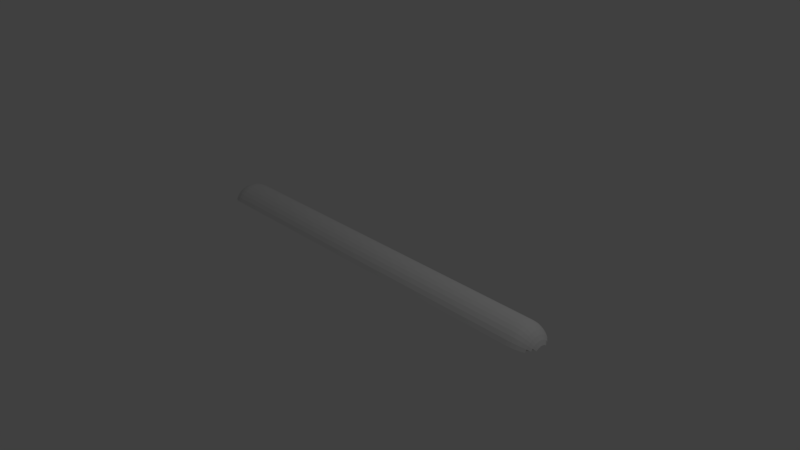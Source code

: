 # Source: rm_speedbump.blend  (saved by Blender 2.78.0; exported with 4.5.12 LTS)
import bpy
from mathutils import Matrix  # noqa: F401  (used for matrix-valued properties, if any)

bpy.ops.wm.read_factory_settings(use_empty=True)
scene = bpy.context.scene
scene.name = 'Scene'

# ---- collections
col_collection_1 = bpy.data.collections.new('Collection 1'); scene.collection.children.link(col_collection_1)
col_collection_2 = bpy.data.collections.new('Collection 2'); scene.collection.children.link(col_collection_2)
col_collection_2.hide_render = True
col_collection_2.hide_viewport = True

# ---- world
world_world = bpy.data.worlds.new('World'); scene.world = world_world
world_world.color = (0.05088, 0.05088, 0.05088)
world_world.use_sun_shadow = False
world_world.sun_shadow_jitter_overblur = 0.0
world_world.cycles.sampling_method = 'MANUAL'

# ---- cameras
cam_camera = bpy.data.cameras.new('Camera')
cam_camera.clip_end = 100.0
cam_camera.lens = 35.0
cam_camera.sensor_width = 32.0
cam_camera.sensor_height = 18.0
cam_camera.ortho_scale = 7.314
cam_camera.dof.focus_distance = 0.0
cam_camera.dof.aperture_fstop = 128.0

# ---- lights
light_lamp = bpy.data.lights.new('Lamp', 'POINT')
light_lamp.transmission_factor = 0.0
light_lamp.cutoff_distance = 30.0
light_lamp.energy = 100.0
light_lamp.shadow_buffer_clip_start = 1.001
light_lamp.shadow_soft_size = 0.1
light_lamp.shadow_maximum_resolution = 0.006
light_lamp.use_absolute_resolution = True

# ---- meshes
me_sphere_001 = bpy.data.meshes.new('Sphere.001')
me_sphere_001.from_pydata([(-2.5, -0.2772, -0.02828), (-2.667, -0.2305, -0.04763), (-2.5, -0.1667, 0.1064), (-2.667, -0.1386, 0.06432), (-2.777, -0.06378, -0.04763), (-2.5, -4.211e-08, 0.1569), (-2.667, -4.211e-08, 0.1064), (-2.777, -7.564e-08, -0.02828), (-2.5, 0.1667, 0.1064), (-2.663, 0.1366, 0.06209), (-2.781, 0.06603, -0.04514), (-2.5, 0.2772, -0.02828), (-2.674, 0.235, -0.04258), (2.693, -0.2305, -0.04763), (2.526, -0.2772, -0.02828), (2.803, -0.06378, -0.04763), (2.693, -0.1386, 0.06432), (2.526, -0.1667, 0.1064), (2.803, 6.829e-08, -0.02828), (2.693, 1.108e-07, 0.1064), (2.526, 1.108e-07, 0.1569), (2.803, 0.06378, -0.04763), (2.693, 0.1386, 0.06432), (2.526, 0.1667, 0.1064), (2.693, 0.2305, -0.04763), (2.526, 0.2772, -0.02828)], [], [(2, 3, 1, 0), (1, 3, 4), (3, 6, 7, 4), (5, 6, 3, 2), (6, 9, 10, 7), (8, 9, 6, 5), (11, 12, 9, 8), (5, 20, 23, 8), (8, 23, 25, 11), (10, 9, 12), (0, 14, 17, 2), (2, 17, 20, 5), (15, 16, 13), (14, 13, 16, 17), (16, 15, 18, 19), (17, 16, 19, 20), (20, 19, 22, 23), (19, 18, 21, 22), (22, 21, 24), (23, 22, 24, 25)])
me_sphere_001.use_remesh_preserve_volume = False
me_sphere_001.use_remesh_preserve_attributes = False
me_sphere_001.use_mirror_vertex_groups = False
me_sphere_001.update()
me_sphere = bpy.data.meshes.new('Sphere')
me_sphere.from_pydata([(-2.5, -0.2772, -0.02828), (-2.559, -0.2718, -0.03048), (-2.615, -0.2561, -0.03702), (-2.667, -0.2305, -0.04763), (-2.712, -0.196, -0.0619), (-2.5, -0.2494, 0.02359), (-2.559, -0.2446, 0.02039), (-2.615, -0.2305, 0.0109), (-2.667, -0.2074, -0.004501), (-2.712, -0.1764, -0.02523), (-2.749, -0.1386, -0.05049), (-2.5, -0.2121, 0.06905), (-2.559, -0.2081, 0.06497), (-2.615, -0.196, 0.0529), (-2.667, -0.1764, 0.0333), (-2.712, -0.15, 0.006917), (-2.749, -0.1179, -0.02523), (-2.777, -0.08118, -0.0619), (-2.5, -0.1667, 0.1064), (-2.559, -0.1635, 0.1016), (-2.615, -0.154, 0.08737), (-2.667, -0.1386, 0.06432), (-2.712, -0.1179, 0.0333), (-2.749, -0.0926, -0.004501), (-2.777, -0.06378, -0.04763), (-2.5, -0.1148, 0.1341), (-2.559, -0.1126, 0.1288), (-2.615, -0.1061, 0.113), (-2.667, -0.09546, 0.08737), (-2.712, -0.08118, 0.0529), (-2.749, -0.06378, 0.0109), (-2.777, -0.04393, -0.03702), (-2.5, -0.05853, 0.1512), (-2.559, -0.0574, 0.1455), (-2.615, -0.05407, 0.1288), (-2.667, -0.04866, 0.1016), (-2.712, -0.04138, 0.06497), (-2.749, -0.03252, 0.02039), (-2.777, -0.0224, -0.03048), (-2.5, -4.211e-08, 0.1569), (-2.559, -2.87e-08, 0.1512), (-2.615, -9.576e-08, 0.1341), (-2.667, -4.211e-08, 0.1064), (-2.712, -5.552e-08, 0.06905), (-2.749, -7.787e-08, 0.02359), (-2.777, -7.564e-08, -0.02828), (-2.5, 0.05853, 0.1512), (-2.559, 0.0574, 0.1455), (-2.615, 0.05407, 0.1288), (-2.667, 0.04866, 0.1016), (-2.712, 0.04138, 0.06497), (-2.749, 0.03252, 0.02039), (-2.777, 0.0224, -0.03048), (-2.5, 0.1148, 0.1341), (-2.559, 0.1126, 0.1288), (-2.615, 0.1061, 0.113), (-2.667, 0.09546, 0.08737), (-2.712, 0.08118, 0.0529), (-2.749, 0.06378, 0.0109), (-2.777, 0.04393, -0.03702), (-2.5, 0.1667, 0.1064), (-2.559, 0.1635, 0.1016), (-2.615, 0.154, 0.08737), (-2.667, 0.1386, 0.06432), (-2.712, 0.1179, 0.0333), (-2.749, 0.0926, -0.004502), (-2.777, 0.06378, -0.04763), (-2.5, 0.2121, 0.06905), (-2.559, 0.2081, 0.06497), (-2.615, 0.196, 0.0529), (-2.667, 0.1764, 0.0333), (-2.712, 0.15, 0.006917), (-2.749, 0.1179, -0.02523), (-2.777, 0.08118, -0.0619), (-2.5, 0.2494, 0.02359), (-2.559, 0.2446, 0.02038), (-2.615, 0.2305, 0.0109), (-2.667, 0.2074, -0.004502), (-2.712, 0.1764, -0.02523), (-2.749, 0.1386, -0.05049), (-2.5, 0.2772, -0.02828), (-2.559, 0.2718, -0.03048), (-2.615, 0.2561, -0.03702), (-2.667, 0.2305, -0.04763), (-2.712, 0.196, -0.0619), (2.738, -0.196, -0.0619), (2.693, -0.2305, -0.04763), (2.641, -0.2561, -0.03702), (2.585, -0.2718, -0.03048), (2.526, -0.2772, -0.02828), (2.776, -0.1386, -0.05049), (2.738, -0.1764, -0.02523), (2.693, -0.2074, -0.004501), (2.641, -0.2305, 0.0109), (2.585, -0.2446, 0.02039), (2.526, -0.2494, 0.02359), (2.803, -0.08118, -0.0619), (2.776, -0.1179, -0.02523), (2.738, -0.15, 0.006917), (2.693, -0.1764, 0.0333), (2.641, -0.196, 0.0529), (2.585, -0.2081, 0.06497), (2.526, -0.2121, 0.06905), (2.803, -0.06378, -0.04763), (2.776, -0.0926, -0.004501), (2.738, -0.1179, 0.0333), (2.693, -0.1386, 0.06432), (2.641, -0.154, 0.08737), (2.585, -0.1635, 0.1016), (2.526, -0.1667, 0.1064), (2.803, -0.04393, -0.03702), (2.776, -0.06378, 0.0109), (2.738, -0.08118, 0.0529), (2.693, -0.09546, 0.08737), (2.641, -0.1061, 0.113), (2.585, -0.1126, 0.1288), (2.526, -0.1148, 0.1341), (2.803, -0.0224, -0.03048), (2.776, -0.03252, 0.02039), (2.738, -0.04138, 0.06497), (2.693, -0.04866, 0.1016), (2.641, -0.05407, 0.1288), (2.585, -0.0574, 0.1455), (2.526, -0.05853, 0.1512), (2.803, 6.829e-08, -0.02828), (2.776, 6.829e-08, 0.02359), (2.738, 9.735e-08, 0.06905), (2.693, 1.108e-07, 0.1064), (2.641, 5.711e-08, 0.1341), (2.585, 1.242e-07, 0.1512), (2.526, 1.108e-07, 0.1569), (2.803, 0.0224, -0.03048), (2.776, 0.03252, 0.02039), (2.738, 0.04139, 0.06497), (2.693, 0.04866, 0.1016), (2.641, 0.05407, 0.1288), (2.585, 0.0574, 0.1455), (2.526, 0.05853, 0.1512), (2.803, 0.04393, -0.03702), (2.776, 0.06378, 0.0109), (2.738, 0.08118, 0.0529), (2.693, 0.09546, 0.08737), (2.641, 0.1061, 0.113), (2.585, 0.1126, 0.1288), (2.526, 0.1148, 0.1341), (2.803, 0.06378, -0.04763), (2.776, 0.0926, -0.004501), (2.738, 0.1179, 0.0333), (2.693, 0.1386, 0.06432), (2.641, 0.154, 0.08737), (2.585, 0.1635, 0.1016), (2.526, 0.1667, 0.1064), (2.803, 0.08118, -0.0619), (2.776, 0.1179, -0.02523), (2.738, 0.15, 0.006917), (2.693, 0.1764, 0.0333), (2.641, 0.196, 0.0529), (2.585, 0.2081, 0.06497), (2.526, 0.2121, 0.06905), (2.776, 0.1386, -0.05049), (2.738, 0.1764, -0.02523), (2.693, 0.2074, -0.004501), (2.641, 0.2305, 0.0109), (2.585, 0.2446, 0.02039), (2.526, 0.2494, 0.02359), (2.738, 0.196, -0.0619), (2.693, 0.2305, -0.04763), (2.641, 0.2561, -0.03702), (2.585, 0.2718, -0.03048), (2.526, 0.2772, -0.02828)], [], [(4, 3, 8, 9), (1, 0, 5, 6), (2, 1, 6, 7), (3, 2, 7, 8), (6, 5, 11, 12), (7, 6, 12, 13), (8, 7, 13, 14), (9, 8, 14, 15), (10, 9, 15, 16), (16, 15, 22, 23), (17, 16, 23, 24), (12, 11, 18, 19), (13, 12, 19, 20), (14, 13, 20, 21), (15, 14, 21, 22), (19, 18, 25, 26), (20, 19, 26, 27), (21, 20, 27, 28), (22, 21, 28, 29), (23, 22, 29, 30), (24, 23, 30, 31), (30, 29, 36, 37), (31, 30, 37, 38), (26, 25, 32, 33), (27, 26, 33, 34), (28, 27, 34, 35), (29, 28, 35, 36), (34, 33, 40, 41), (35, 34, 41, 42), (36, 35, 42, 43), (37, 36, 43, 44), (38, 37, 44, 45), (33, 32, 39, 40), (45, 44, 51, 52), (40, 39, 46, 47), (41, 40, 47, 48), (42, 41, 48, 49), (43, 42, 49, 50), (44, 43, 50, 51), (48, 47, 54, 55), (49, 48, 55, 56), (50, 49, 56, 57), (51, 50, 57, 58), (52, 51, 58, 59), (47, 46, 53, 54), (59, 58, 65, 66), (54, 53, 60, 61), (55, 54, 61, 62), (56, 55, 62, 63), (57, 56, 63, 64), (58, 57, 64, 65), (63, 62, 69, 70), (64, 63, 70, 71), (65, 64, 71, 72), (66, 65, 72, 73), (61, 60, 67, 68), (62, 61, 68, 69), (60, 53, 144, 151), (68, 67, 74, 75), (5, 0, 89, 95), (69, 68, 75, 76), (70, 69, 76, 77), (25, 18, 109, 116), (71, 70, 77, 78), (80, 74, 164, 169), (72, 71, 78, 79), (78, 77, 83, 84), (46, 39, 130, 137), (11, 5, 95, 102), (67, 60, 151, 158), (75, 74, 80, 81), (76, 75, 81, 82), (77, 76, 82, 83), (32, 25, 116, 123), (53, 46, 137, 144), (18, 11, 102, 109), (39, 32, 123, 130), (74, 67, 158, 164), (86, 85, 91, 92), (87, 86, 92, 93), (88, 87, 93, 94), (89, 88, 94, 95), (91, 90, 97, 98), (92, 91, 98, 99), (93, 92, 99, 100), (94, 93, 100, 101), (95, 94, 101, 102), (99, 98, 105, 106), (100, 99, 106, 107), (101, 100, 107, 108), (102, 101, 108, 109), (97, 96, 103, 104), (98, 97, 104, 105), (104, 103, 110, 111), (105, 104, 111, 112), (106, 105, 112, 113), (107, 106, 113, 114), (108, 107, 114, 115), (109, 108, 115, 116), (114, 113, 120, 121), (115, 114, 121, 122), (116, 115, 122, 123), (111, 110, 117, 118), (112, 111, 118, 119), (113, 112, 119, 120), (118, 117, 124, 125), (119, 118, 125, 126), (120, 119, 126, 127), (121, 120, 127, 128), (122, 121, 128, 129), (123, 122, 129, 130), (128, 127, 134, 135), (129, 128, 135, 136), (130, 129, 136, 137), (125, 124, 131, 132), (126, 125, 132, 133), (127, 126, 133, 134), (132, 131, 138, 139), (133, 132, 139, 140), (134, 133, 140, 141), (135, 134, 141, 142), (136, 135, 142, 143), (137, 136, 143, 144), (143, 142, 149, 150), (144, 143, 150, 151), (139, 138, 145, 146), (140, 139, 146, 147), (141, 140, 147, 148), (142, 141, 148, 149), (147, 146, 153, 154), (148, 147, 154, 155), (149, 148, 155, 156), (150, 149, 156, 157), (151, 150, 157, 158), (146, 145, 152, 153), (158, 157, 163, 164), (154, 153, 159, 160), (155, 154, 160, 161), (156, 155, 161, 162), (157, 156, 162, 163), (161, 160, 165, 166), (162, 161, 166, 167), (163, 162, 167, 168), (164, 163, 168, 169)])
_uv = me_sphere.uv_layers.new(name='UVMap')
_uv.uv.foreach_set('vector', [0.02827, 0.04871, 0.04273, 0.03004, 0.04549, 0.07848, 0.03093, 0.09035, 0.07248, 0.00551, 0.08763, 8.31e-05, 0.0885, 0.05899, 0.07407, 0.06299, 0.05754, 0.01571, 0.07248, 0.00551, 0.07407, 0.06299, 0.0598, 0.06923, 0.04273, 0.03004, 0.05754, 0.01571, 0.0598, 0.06923, 0.04549, 0.07848, 0.07407, 0.06299, 0.0885, 0.05899, 0.08908, 0.1165, 0.07502, 0.1184, 0.0598, 0.06923, 0.07407, 0.06299, 0.07502, 0.1184, 0.0611, 0.1213, 0.04549, 0.07848, 0.0598, 0.06923, 0.0611, 0.1213, 0.04711, 0.1259, 0.03093, 0.09035, 0.04549, 0.07848, 0.04711, 0.1259, 0.0328, 0.1317, 0.01638, 0.1071, 0.03093, 0.09035, 0.0328, 0.1317, 0.01808, 0.14, 0.01808, 0.14, 0.0328, 0.1317, 0.03346, 0.1726, 0.01885, 0.1732, 0.003172, 0.1519, 0.01808, 0.14, 0.01885, 0.1732, 0.00381, 0.175, 0.07502, 0.1184, 0.08908, 0.1165, 0.08923, 0.1733, 0.07531, 0.1729, 0.0611, 0.1213, 0.07502, 0.1184, 0.07531, 0.1729, 0.06152, 0.1726, 0.04711, 0.1259, 0.0611, 0.1213, 0.06152, 0.1726, 0.04764, 0.1727, 0.0328, 0.1317, 0.04711, 0.1259, 0.04764, 0.1727, 0.03346, 0.1726, 0.07531, 0.1729, 0.08923, 0.1733, 0.08895, 0.23, 0.07495, 0.2275, 0.06152, 0.1726, 0.07531, 0.1729, 0.07495, 0.2275, 0.06106, 0.2238, 0.04764, 0.1727, 0.06152, 0.1726, 0.06106, 0.2238, 0.0471, 0.2194, 0.03346, 0.1726, 0.04764, 0.1727, 0.0471, 0.2194, 0.03292, 0.2133, 0.01885, 0.1732, 0.03346, 0.1726, 0.03292, 0.2133, 0.01841, 0.2061, 0.00381, 0.175, 0.01885, 0.1732, 0.01841, 0.2061, 0.003488, 0.1983, 0.01841, 0.2061, 0.03292, 0.2133, 0.03115, 0.2539, 0.01678, 0.2386, 0.003488, 0.1983, 0.01841, 0.2061, 0.01678, 0.2386, 0.002241, 0.2212, 0.07495, 0.2275, 0.08895, 0.23, 0.08829, 0.2872, 0.07396, 0.2828, 0.06106, 0.2238, 0.07495, 0.2275, 0.07396, 0.2828, 0.05967, 0.2759, 0.0471, 0.2194, 0.06106, 0.2238, 0.05967, 0.2759, 0.04543, 0.2665, 0.03292, 0.2133, 0.0471, 0.2194, 0.04543, 0.2665, 0.03115, 0.2539, 0.05967, 0.2759, 0.07396, 0.2828, 0.07236, 0.3403, 0.05725, 0.3303, 0.04543, 0.2665, 0.05967, 0.2759, 0.05725, 0.3303, 0.04247, 0.3144, 0.03115, 0.2539, 0.04543, 0.2665, 0.04247, 0.3144, 0.028, 0.2945, 0.01678, 0.2386, 0.03115, 0.2539, 0.028, 0.2945, 0.01387, 0.2703, 0.002241, 0.2212, 0.01678, 0.2386, 0.01387, 0.2703, 8.31e-05, 0.243, 0.07396, 0.2828, 0.08829, 0.2872, 0.08742, 0.3454, 0.07236, 0.3403, 0.0005028, 0.4438, 0.0142, 0.4184, 0.01691, 0.4498, 0.002462, 0.4655, 0.07226, 0.3509, 0.08742, 0.3454, 0.08829, 0.4043, 0.07386, 0.4083, 0.05732, 0.3612, 0.07226, 0.3509, 0.07386, 0.4083, 0.05959, 0.4146, 0.04253, 0.3756, 0.05732, 0.3612, 0.05959, 0.4146, 0.04539, 0.4239, 0.02816, 0.3954, 0.04253, 0.3756, 0.04539, 0.4239, 0.03118, 0.4357, 0.0142, 0.4184, 0.02816, 0.3954, 0.03118, 0.4357, 0.01691, 0.4498, 0.05959, 0.4146, 0.07386, 0.4083, 0.07481, 0.4638, 0.06092, 0.4667, 0.04539, 0.4239, 0.05959, 0.4146, 0.06092, 0.4667, 0.04697, 0.4709, 0.03118, 0.4357, 0.04539, 0.4239, 0.04697, 0.4709, 0.03283, 0.4761, 0.01691, 0.4498, 0.03118, 0.4357, 0.03283, 0.4761, 0.01837, 0.4821, 0.002462, 0.4655, 0.01691, 0.4498, 0.01837, 0.4821, 0.003494, 0.4883, 0.07386, 0.4083, 0.08829, 0.4043, 0.08886, 0.4619, 0.07481, 0.4638, 0.003494, 0.4883, 0.01837, 0.4821, 0.01861, 0.515, 0.003598, 0.5115, 0.07481, 0.4638, 0.08886, 0.4619, 0.08902, 0.5187, 0.0751, 0.5183, 0.06092, 0.4667, 0.07481, 0.4638, 0.0751, 0.5183, 0.06132, 0.5178, 0.04697, 0.4709, 0.06092, 0.4667, 0.06132, 0.5178, 0.04741, 0.5176, 0.03283, 0.4761, 0.04697, 0.4709, 0.04741, 0.5176, 0.03323, 0.5168, 0.01837, 0.4821, 0.03283, 0.4761, 0.03323, 0.5168, 0.01861, 0.515, 0.04741, 0.5176, 0.06132, 0.5178, 0.06081, 0.5691, 0.04678, 0.5644, 0.03323, 0.5168, 0.04741, 0.5176, 0.04678, 0.5644, 0.03244, 0.5577, 0.01861, 0.515, 0.03323, 0.5168, 0.03244, 0.5577, 0.01762, 0.5483, 0.003598, 0.5115, 0.01861, 0.515, 0.01762, 0.5483, 0.002763, 0.5345, 0.0751, 0.5183, 0.08902, 0.5187, 0.08873, 0.5753, 0.07472, 0.5728, 0.06132, 0.5178, 0.0751, 0.5183, 0.07472, 0.5728, 0.06081, 0.5691, 0.08902, 0.5187, 0.08886, 0.4619, 0.9109, 0.4611, 0.9107, 0.5178, 0.07472, 0.5728, 0.08873, 0.5753, 0.08806, 0.6326, 0.07373, 0.6282, 0.0885, 0.05899, 0.08763, 8.31e-05, 0.9127, 0.0001223, 0.9119, 0.05828, 0.06081, 0.5691, 0.07472, 0.5728, 0.07373, 0.6282, 0.05942, 0.6213, 0.04678, 0.5644, 0.06081, 0.5691, 0.05942, 0.6213, 0.04508, 0.6119, 0.08895, 0.23, 0.08923, 0.1733, 0.911, 0.1723, 0.9111, 0.2292, 0.03244, 0.5577, 0.04678, 0.5644, 0.04508, 0.6119, 0.0304, 0.5994, 0.0872, 0.6907, 0.08806, 0.6326, 0.9114, 0.632, 0.9123, 0.6908, 0.01762, 0.5483, 0.03244, 0.5577, 0.0304, 0.5994, 0.0157, 0.5815, 0.0304, 0.5994, 0.04508, 0.6119, 0.04223, 0.6603, 0.02762, 0.6413, 0.08829, 0.4043, 0.08742, 0.3454, 0.9125, 0.3455, 0.9116, 0.4038, 0.08908, 0.1165, 0.0885, 0.05899, 0.9119, 0.05828, 0.9112, 0.1155, 0.08873, 0.5753, 0.08902, 0.5187, 0.9107, 0.5178, 0.9108, 0.5746, 0.07373, 0.6282, 0.08806, 0.6326, 0.0872, 0.6907, 0.07215, 0.6857, 0.05942, 0.6213, 0.07373, 0.6282, 0.07215, 0.6857, 0.05703, 0.6758, 0.04508, 0.6119, 0.05942, 0.6213, 0.05703, 0.6758, 0.04223, 0.6603, 0.08829, 0.2872, 0.08895, 0.23, 0.9111, 0.2292, 0.9117, 0.2867, 0.08886, 0.4619, 0.08829, 0.4043, 0.9116, 0.4038, 0.9109, 0.4611, 0.08923, 0.1733, 0.08908, 0.1165, 0.9112, 0.1155, 0.911, 0.1723, 0.08742, 0.3454, 0.08829, 0.2872, 0.9117, 0.2867, 0.9125, 0.3455, 0.08806, 0.6326, 0.08873, 0.5753, 0.9108, 0.5746, 0.9114, 0.632, 0.9578, 0.02919, 0.9727, 0.04827, 0.9699, 0.09086, 0.955, 0.07842, 0.9428, 0.0146, 0.9578, 0.02919, 0.955, 0.07842, 0.9405, 0.06901, 0.9277, 0.005015, 0.9428, 0.0146, 0.9405, 0.06901, 0.9262, 0.06247, 0.9127, 0.0001223, 0.9277, 0.005015, 0.9262, 0.06247, 0.9119, 0.05828, 0.9699, 0.09086, 0.9847, 0.1091, 0.9827, 0.1426, 0.9678, 0.133, 0.955, 0.07842, 0.9699, 0.09086, 0.9678, 0.133, 0.9533, 0.1262, 0.9405, 0.06901, 0.955, 0.07842, 0.9533, 0.1262, 0.9392, 0.1214, 0.9262, 0.06247, 0.9405, 0.06901, 0.9392, 0.1214, 0.9253, 0.118, 0.9119, 0.05828, 0.9262, 0.06247, 0.9253, 0.118, 0.9112, 0.1155, 0.9533, 0.1262, 0.9678, 0.133, 0.967, 0.1742, 0.9527, 0.1733, 0.9392, 0.1214, 0.9533, 0.1262, 0.9527, 0.1733, 0.9388, 0.1728, 0.9253, 0.118, 0.9392, 0.1214, 0.9388, 0.1728, 0.9249, 0.1727, 0.9112, 0.1155, 0.9253, 0.118, 0.9249, 0.1727, 0.911, 0.1723, 0.9827, 0.1426, 0.9976, 0.1566, 0.9968, 0.1798, 0.9817, 0.1761, 0.9678, 0.133, 0.9827, 0.1426, 0.9817, 0.1761, 0.967, 0.1742, 0.9817, 0.1761, 0.9968, 0.1798, 0.9969, 0.2032, 0.9819, 0.2091, 0.967, 0.1742, 0.9817, 0.1761, 0.9819, 0.2091, 0.9673, 0.215, 0.9527, 0.1733, 0.967, 0.1742, 0.9673, 0.215, 0.9531, 0.2202, 0.9388, 0.1728, 0.9527, 0.1733, 0.9531, 0.2202, 0.9391, 0.2242, 0.9249, 0.1727, 0.9388, 0.1728, 0.9391, 0.2242, 0.9252, 0.2274, 0.911, 0.1723, 0.9249, 0.1727, 0.9252, 0.2274, 0.9111, 0.2292, 0.9391, 0.2242, 0.9531, 0.2202, 0.9547, 0.2674, 0.9404, 0.2764, 0.9252, 0.2274, 0.9391, 0.2242, 0.9404, 0.2764, 0.9261, 0.2829, 0.9111, 0.2292, 0.9252, 0.2274, 0.9261, 0.2829, 0.9117, 0.2867, 0.9819, 0.2091, 0.9969, 0.2032, 0.9979, 0.2261, 0.9833, 0.2416, 0.9673, 0.215, 0.9819, 0.2091, 0.9833, 0.2416, 0.969, 0.2557, 0.9531, 0.2202, 0.9673, 0.215, 0.969, 0.2557, 0.9547, 0.2674, 0.9833, 0.2416, 0.9979, 0.2261, 0.9998, 0.248, 0.986, 0.2732, 0.969, 0.2557, 0.9833, 0.2416, 0.986, 0.2732, 0.972, 0.2962, 0.9547, 0.2674, 0.969, 0.2557, 0.972, 0.2962, 0.9576, 0.3157, 0.9404, 0.2764, 0.9547, 0.2674, 0.9576, 0.3157, 0.9427, 0.3309, 0.9261, 0.2829, 0.9404, 0.2764, 0.9427, 0.3309, 0.9276, 0.3403, 0.9117, 0.2867, 0.9261, 0.2829, 0.9276, 0.3403, 0.9125, 0.3455, 0.9426, 0.3613, 0.9573, 0.3761, 0.9544, 0.4243, 0.9402, 0.4148, 0.9276, 0.3506, 0.9426, 0.3613, 0.9402, 0.4148, 0.9259, 0.4083, 0.9125, 0.3455, 0.9276, 0.3506, 0.9259, 0.4083, 0.9116, 0.4038, 0.9861, 0.4202, 0.9999, 0.4474, 0.9978, 0.4694, 0.9832, 0.452, 0.9719, 0.396, 0.9861, 0.4202, 0.9832, 0.452, 0.9688, 0.4368, 0.9573, 0.3761, 0.9719, 0.396, 0.9688, 0.4368, 0.9544, 0.4243, 0.9832, 0.452, 0.9978, 0.4694, 0.9965, 0.4923, 0.9815, 0.4846, 0.9688, 0.4368, 0.9832, 0.452, 0.9815, 0.4846, 0.967, 0.4775, 0.9544, 0.4243, 0.9688, 0.4368, 0.967, 0.4775, 0.9528, 0.4715, 0.9402, 0.4148, 0.9544, 0.4243, 0.9528, 0.4715, 0.9388, 0.4667, 0.9259, 0.4083, 0.9402, 0.4148, 0.9388, 0.4667, 0.9249, 0.4636, 0.9116, 0.4038, 0.9259, 0.4083, 0.9249, 0.4636, 0.9109, 0.4611, 0.9249, 0.4636, 0.9388, 0.4667, 0.9384, 0.518, 0.9246, 0.5182, 0.9109, 0.4611, 0.9249, 0.4636, 0.9246, 0.5182, 0.9107, 0.5178, 0.9815, 0.4846, 0.9965, 0.4923, 0.9962, 0.5157, 0.9811, 0.5175, 0.967, 0.4775, 0.9815, 0.4846, 0.9811, 0.5175, 0.9665, 0.5182, 0.9528, 0.4715, 0.967, 0.4775, 0.9665, 0.5182, 0.9523, 0.5183, 0.9388, 0.4667, 0.9528, 0.4715, 0.9523, 0.5183, 0.9384, 0.518, 0.9665, 0.5182, 0.9811, 0.5175, 0.9819, 0.5508, 0.9672, 0.5592, 0.9523, 0.5183, 0.9665, 0.5182, 0.9672, 0.5592, 0.9528, 0.5651, 0.9384, 0.518, 0.9523, 0.5183, 0.9528, 0.5651, 0.9388, 0.5693, 0.9246, 0.5182, 0.9384, 0.518, 0.9388, 0.5693, 0.9249, 0.5727, 0.9107, 0.5178, 0.9246, 0.5182, 0.9249, 0.5727, 0.9108, 0.5746, 0.9811, 0.5175, 0.9962, 0.5157, 0.9968, 0.5389, 0.9819, 0.5508, 0.9108, 0.5746, 0.9249, 0.5727, 0.9258, 0.6282, 0.9114, 0.632, 0.9672, 0.5592, 0.9819, 0.5508, 0.9836, 0.5838, 0.969, 0.6006, 0.9528, 0.5651, 0.9672, 0.5592, 0.969, 0.6006, 0.9544, 0.6125, 0.9388, 0.5693, 0.9528, 0.5651, 0.9544, 0.6125, 0.9401, 0.6215, 0.9249, 0.5727, 0.9388, 0.5693, 0.9401, 0.6215, 0.9258, 0.6282, 0.9544, 0.6125, 0.969, 0.6006, 0.9717, 0.6421, 0.9572, 0.6607, 0.9401, 0.6215, 0.9544, 0.6125, 0.9572, 0.6607, 0.9424, 0.6759, 0.9258, 0.6282, 0.9401, 0.6215, 0.9424, 0.6759, 0.9274, 0.6855, 0.9114, 0.632, 0.9258, 0.6282, 0.9274, 0.6855, 0.9123, 0.6908])
me_sphere.use_remesh_preserve_volume = False
me_sphere.use_remesh_preserve_attributes = False
me_sphere.use_mirror_vertex_groups = False
me_sphere.update()
me_sphere_002 = bpy.data.meshes.new('Sphere.002')
me_sphere_002.from_pydata([(-2.5, -0.2772, -0.02828), (-2.559, -0.2718, -0.03048), (-2.615, -0.2561, -0.03702), (-2.667, -0.2305, -0.04763), (-2.712, -0.196, -0.0619), (-2.5, -0.2494, 0.02359), (-2.559, -0.2446, 0.02039), (-2.615, -0.2305, 0.0109), (-2.667, -0.2074, -0.004501), (-2.712, -0.1764, -0.02523), (-2.749, -0.1386, -0.05049), (-2.5, -0.2121, 0.06905), (-2.559, -0.2081, 0.06497), (-2.615, -0.196, 0.0529), (-2.667, -0.1764, 0.0333), (-2.712, -0.15, 0.006917), (-2.749, -0.1179, -0.02523), (-2.777, -0.08118, -0.0619), (-2.5, -0.1667, 0.1064), (-2.559, -0.1635, 0.1016), (-2.615, -0.154, 0.08737), (-2.667, -0.1386, 0.06432), (-2.712, -0.1179, 0.0333), (-2.749, -0.0926, -0.004501), (-2.777, -0.06378, -0.04763), (-2.5, -0.1148, 0.1341), (-2.559, -0.1126, 0.1288), (-2.615, -0.1061, 0.113), (-2.667, -0.09546, 0.08737), (-2.712, -0.08118, 0.0529), (-2.749, -0.06378, 0.0109), (-2.777, -0.04393, -0.03702), (-2.5, -0.05853, 0.1512), (-2.559, -0.0574, 0.1455), (-2.615, -0.05407, 0.1288), (-2.667, -0.04866, 0.1016), (-2.712, -0.04138, 0.06497), (-2.749, -0.03252, 0.02039), (-2.777, -0.0224, -0.03048), (-2.5, -4.211e-08, 0.1569), (-2.559, -2.87e-08, 0.1512), (-2.615, -9.576e-08, 0.1341), (-2.667, -4.211e-08, 0.1064), (-2.712, -5.552e-08, 0.06905), (-2.749, -7.787e-08, 0.02359), (-2.777, -7.564e-08, -0.02828), (-2.5, 0.05853, 0.1512), (-2.559, 0.0574, 0.1455), (-2.615, 0.05407, 0.1288), (-2.667, 0.04866, 0.1016), (-2.712, 0.04138, 0.06497), (-2.749, 0.03252, 0.02039), (-2.777, 0.0224, -0.03048), (-2.5, 0.1148, 0.1341), (-2.559, 0.1126, 0.1288), (-2.615, 0.1061, 0.113), (-2.667, 0.09546, 0.08737), (-2.712, 0.08118, 0.0529), (-2.749, 0.06378, 0.0109), (-2.777, 0.04393, -0.03702), (-2.5, 0.1667, 0.1064), (-2.559, 0.1635, 0.1016), (-2.615, 0.154, 0.08737), (-2.667, 0.1386, 0.06432), (-2.712, 0.1179, 0.0333), (-2.749, 0.0926, -0.004502), (-2.777, 0.06378, -0.04763), (-2.5, 0.2121, 0.06905), (-2.559, 0.2081, 0.06497), (-2.615, 0.196, 0.0529), (-2.667, 0.1764, 0.0333), (-2.712, 0.15, 0.006917), (-2.749, 0.1179, -0.02523), (-2.777, 0.08118, -0.0619), (-2.5, 0.2494, 0.02359), (-2.559, 0.2446, 0.02038), (-2.615, 0.2305, 0.0109), (-2.667, 0.2074, -0.004502), (-2.712, 0.1764, -0.02523), (-2.749, 0.1386, -0.05049), (-2.5, 0.2772, -0.02828), (-2.559, 0.2718, -0.03048), (-2.615, 0.2561, -0.03702), (-2.667, 0.2305, -0.04763), (-2.712, 0.196, -0.0619), (2.738, -0.196, -0.0619), (2.693, -0.2305, -0.04763), (2.641, -0.2561, -0.03702), (2.585, -0.2718, -0.03048), (2.526, -0.2772, -0.02828), (2.776, -0.1386, -0.05049), (2.738, -0.1764, -0.02523), (2.693, -0.2074, -0.004501), (2.641, -0.2305, 0.0109), (2.585, -0.2446, 0.02039), (2.526, -0.2494, 0.02359), (2.803, -0.08118, -0.0619), (2.776, -0.1179, -0.02523), (2.738, -0.15, 0.006917), (2.693, -0.1764, 0.0333), (2.641, -0.196, 0.0529), (2.585, -0.2081, 0.06497), (2.526, -0.2121, 0.06905), (2.803, -0.06378, -0.04763), (2.776, -0.0926, -0.004501), (2.738, -0.1179, 0.0333), (2.693, -0.1386, 0.06432), (2.641, -0.154, 0.08737), (2.585, -0.1635, 0.1016), (2.526, -0.1667, 0.1064), (2.803, -0.04393, -0.03702), (2.776, -0.06378, 0.0109), (2.738, -0.08118, 0.0529), (2.693, -0.09546, 0.08737), (2.641, -0.1061, 0.113), (2.585, -0.1126, 0.1288), (2.526, -0.1148, 0.1341), (2.803, -0.0224, -0.03048), (2.776, -0.03252, 0.02039), (2.738, -0.04138, 0.06497), (2.693, -0.04866, 0.1016), (2.641, -0.05407, 0.1288), (2.585, -0.0574, 0.1455), (2.526, -0.05853, 0.1512), (2.803, 6.829e-08, -0.02828), (2.776, 6.829e-08, 0.02359), (2.738, 9.735e-08, 0.06905), (2.693, 1.108e-07, 0.1064), (2.641, 5.711e-08, 0.1341), (2.585, 1.242e-07, 0.1512), (2.526, 1.108e-07, 0.1569), (2.803, 0.0224, -0.03048), (2.776, 0.03252, 0.02039), (2.738, 0.04139, 0.06497), (2.693, 0.04866, 0.1016), (2.641, 0.05407, 0.1288), (2.585, 0.0574, 0.1455), (2.526, 0.05853, 0.1512), (2.803, 0.04393, -0.03702), (2.776, 0.06378, 0.0109), (2.738, 0.08118, 0.0529), (2.693, 0.09546, 0.08737), (2.641, 0.1061, 0.113), (2.585, 0.1126, 0.1288), (2.526, 0.1148, 0.1341), (2.803, 0.06378, -0.04763), (2.776, 0.0926, -0.004501), (2.738, 0.1179, 0.0333), (2.693, 0.1386, 0.06432), (2.641, 0.154, 0.08737), (2.585, 0.1635, 0.1016), (2.526, 0.1667, 0.1064), (2.803, 0.08118, -0.0619), (2.776, 0.1179, -0.02523), (2.738, 0.15, 0.006917), (2.693, 0.1764, 0.0333), (2.641, 0.196, 0.0529), (2.585, 0.2081, 0.06497), (2.526, 0.2121, 0.06905), (2.776, 0.1386, -0.05049), (2.738, 0.1764, -0.02523), (2.693, 0.2074, -0.004501), (2.641, 0.2305, 0.0109), (2.585, 0.2446, 0.02039), (2.526, 0.2494, 0.02359), (2.738, 0.196, -0.0619), (2.693, 0.2305, -0.04763), (2.641, 0.2561, -0.03702), (2.585, 0.2718, -0.03048), (2.526, 0.2772, -0.02828)], [], [(4, 3, 8, 9), (1, 0, 5, 6), (2, 1, 6, 7), (3, 2, 7, 8), (6, 5, 11, 12), (7, 6, 12, 13), (8, 7, 13, 14), (9, 8, 14, 15), (10, 9, 15, 16), (16, 15, 22, 23), (17, 16, 23, 24), (12, 11, 18, 19), (13, 12, 19, 20), (14, 13, 20, 21), (15, 14, 21, 22), (19, 18, 25, 26), (20, 19, 26, 27), (21, 20, 27, 28), (22, 21, 28, 29), (23, 22, 29, 30), (24, 23, 30, 31), (30, 29, 36, 37), (31, 30, 37, 38), (26, 25, 32, 33), (27, 26, 33, 34), (28, 27, 34, 35), (29, 28, 35, 36), (34, 33, 40, 41), (35, 34, 41, 42), (36, 35, 42, 43), (37, 36, 43, 44), (38, 37, 44, 45), (33, 32, 39, 40), (45, 44, 51, 52), (40, 39, 46, 47), (41, 40, 47, 48), (42, 41, 48, 49), (43, 42, 49, 50), (44, 43, 50, 51), (48, 47, 54, 55), (49, 48, 55, 56), (50, 49, 56, 57), (51, 50, 57, 58), (52, 51, 58, 59), (47, 46, 53, 54), (59, 58, 65, 66), (54, 53, 60, 61), (55, 54, 61, 62), (56, 55, 62, 63), (57, 56, 63, 64), (58, 57, 64, 65), (63, 62, 69, 70), (64, 63, 70, 71), (65, 64, 71, 72), (66, 65, 72, 73), (61, 60, 67, 68), (62, 61, 68, 69), (60, 53, 144, 151), (68, 67, 74, 75), (5, 0, 89, 95), (69, 68, 75, 76), (70, 69, 76, 77), (25, 18, 109, 116), (71, 70, 77, 78), (80, 74, 164, 169), (72, 71, 78, 79), (78, 77, 83, 84), (46, 39, 130, 137), (11, 5, 95, 102), (67, 60, 151, 158), (75, 74, 80, 81), (76, 75, 81, 82), (77, 76, 82, 83), (32, 25, 116, 123), (53, 46, 137, 144), (18, 11, 102, 109), (39, 32, 123, 130), (74, 67, 158, 164), (86, 85, 91, 92), (87, 86, 92, 93), (88, 87, 93, 94), (89, 88, 94, 95), (91, 90, 97, 98), (92, 91, 98, 99), (93, 92, 99, 100), (94, 93, 100, 101), (95, 94, 101, 102), (99, 98, 105, 106), (100, 99, 106, 107), (101, 100, 107, 108), (102, 101, 108, 109), (97, 96, 103, 104), (98, 97, 104, 105), (104, 103, 110, 111), (105, 104, 111, 112), (106, 105, 112, 113), (107, 106, 113, 114), (108, 107, 114, 115), (109, 108, 115, 116), (114, 113, 120, 121), (115, 114, 121, 122), (116, 115, 122, 123), (111, 110, 117, 118), (112, 111, 118, 119), (113, 112, 119, 120), (118, 117, 124, 125), (119, 118, 125, 126), (120, 119, 126, 127), (121, 120, 127, 128), (122, 121, 128, 129), (123, 122, 129, 130), (128, 127, 134, 135), (129, 128, 135, 136), (130, 129, 136, 137), (125, 124, 131, 132), (126, 125, 132, 133), (127, 126, 133, 134), (132, 131, 138, 139), (133, 132, 139, 140), (134, 133, 140, 141), (135, 134, 141, 142), (136, 135, 142, 143), (137, 136, 143, 144), (143, 142, 149, 150), (144, 143, 150, 151), (139, 138, 145, 146), (140, 139, 146, 147), (141, 140, 147, 148), (142, 141, 148, 149), (147, 146, 153, 154), (148, 147, 154, 155), (149, 148, 155, 156), (150, 149, 156, 157), (151, 150, 157, 158), (146, 145, 152, 153), (158, 157, 163, 164), (154, 153, 159, 160), (155, 154, 160, 161), (156, 155, 161, 162), (157, 156, 162, 163), (161, 160, 165, 166), (162, 161, 166, 167), (163, 162, 167, 168), (164, 163, 168, 169)])
me_sphere_002.use_remesh_preserve_volume = False
me_sphere_002.use_remesh_preserve_attributes = False
me_sphere_002.use_mirror_vertex_groups = False
me_sphere_002.update()

# ---- objects
ob_speedbump = bpy.data.objects.new('speedbump', None)
ob_cdt = bpy.data.objects.new('cdt', me_sphere_001)
ob_visual = bpy.data.objects.new('visual', me_sphere)
ob_lamp = bpy.data.objects.new('Lamp', light_lamp)
ob_camera = bpy.data.objects.new('Camera', cam_camera)
ob_visual_hp = bpy.data.objects.new('visual_hp', me_sphere_002)

# ---- transforms, parenting, visibility, modifiers, constraints
ob_speedbump.location = (0.0, 0.0, 0.0)
ob_speedbump.empty_image_offset = (0.0, 0.0)
ob_speedbump.lineart.crease_threshold = 0.0
ob_cdt.parent = ob_speedbump
ob_cdt.location = (0.0, 0.0, 0.0)
ob_cdt.display_type = 'WIRE'
ob_cdt.show_in_front = True
ob_cdt.lineart.crease_threshold = 0.0
ob_visual.parent = ob_speedbump
ob_visual.location = (0.0, 0.0, 0.0)
ob_visual.lineart.crease_threshold = 0.0
ob_lamp.location = (4.076, 1.005, 5.904)
ob_lamp.rotation_euler = (0.6503, 0.05522, 1.866)
ob_lamp.lock_rotations_4d = False
ob_lamp.empty_display_type = 'ARROWS'
ob_lamp.color = (0.0, 0.0, 0.0, 0.0)
ob_lamp.lineart.crease_threshold = 0.0
ob_camera.location = (7.481, -6.508, 5.344)
ob_camera.rotation_euler = (1.109, 0.0, 0.8149)
ob_camera.lock_rotations_4d = False
ob_camera.empty_display_type = 'ARROWS'
ob_camera.color = (0.0, 0.0, 0.0, 0.0)
ob_camera.display_type = 'WIRE'
ob_camera.lineart.crease_threshold = 0.0
ob_visual_hp.parent = ob_speedbump
ob_visual_hp.location = (0.0, 0.0, 0.0)
ob_visual_hp.display_type = 'SOLID'
ob_visual_hp.lineart.crease_threshold = 0.0
_m = ob_visual_hp.modifiers.new('Subsurf', 'SUBSURF')
_m.uv_smooth = 'PRESERVE_CORNERS'
_m.levels = 2
_m.render_levels = 5
_m.show_only_control_edges = False

# ---- collection membership
col_collection_1.objects.link(ob_speedbump)
col_collection_1.objects.link(ob_cdt)
col_collection_1.objects.link(ob_visual)
col_collection_1.objects.link(ob_lamp)
col_collection_1.objects.link(ob_camera)
col_collection_2.objects.link(ob_visual_hp)

# ---- scene / render settings (as saved in the file)
scene.camera = ob_camera
scene.frame_start = 1; scene.frame_end = 250; scene.frame_set(1)
scene.render.engine = 'BLENDER_EEVEE_NEXT'
scene.render.resolution_percentage = 50
scene.render.dither_intensity = 0.0
scene.render.use_bake_selected_to_active = True
scene.cycles.use_denoising = False
scene.cycles.samples = 128
scene.cycles.sampling_pattern = 'TABULATED_SOBOL'
scene.cycles.light_sampling_threshold = 0.0
scene.cycles.use_adaptive_sampling = False
scene.cycles.use_light_tree = False
scene.cycles.blur_glossy = 0.0
scene.cycles.sample_clamp_indirect = 0.0
scene.view_settings.view_transform = 'Standard'
bpy.context.view_layer.update()
